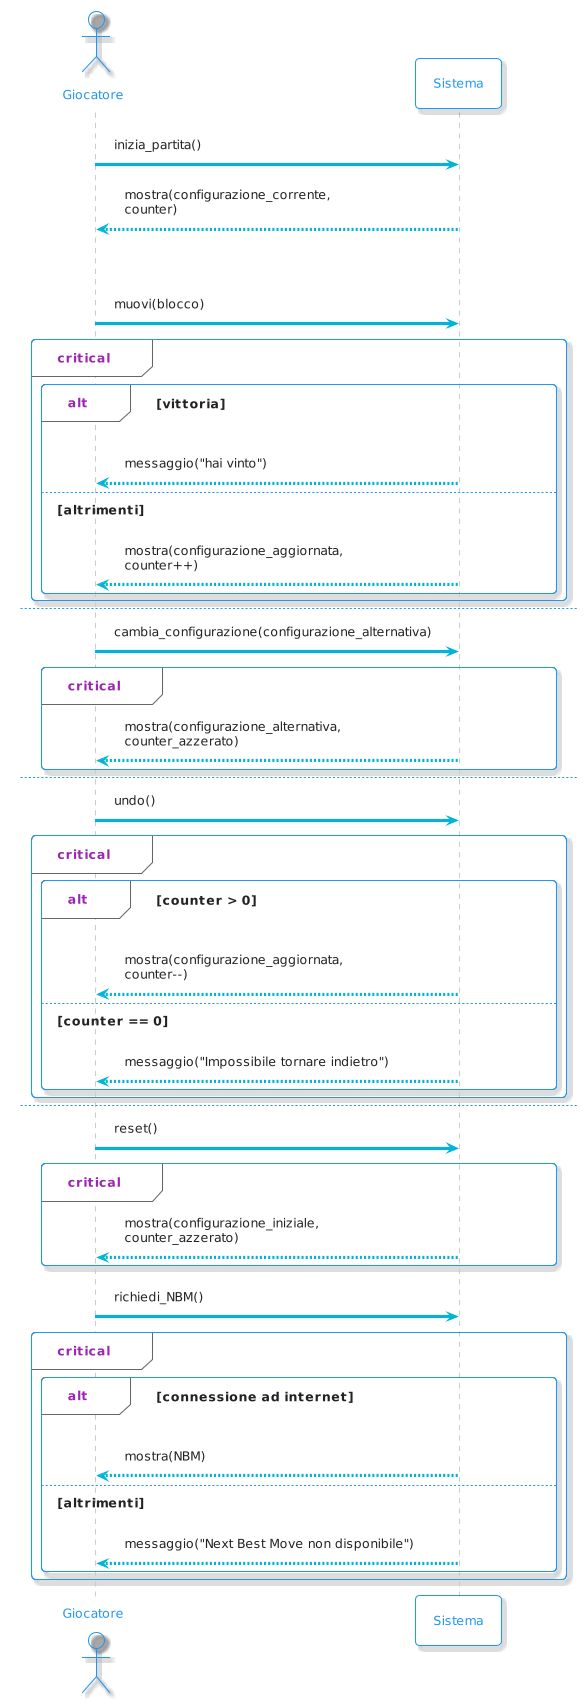

The diagram above was rendered by PlantUML. Its source (embedded in the PNG):
@startuml
!theme materia-outline

skinparam ArrowColor #00B4D8

actor Giocatore
participant Sistema

Giocatore -> Sistema: inizia_partita()
Sistema --> Giocatore: mostra(configurazione_corrente,\ncounter)

par
    Giocatore -> Sistema: muovi(blocco)
    
    critical 
      alt vittoria
        Sistema --> Giocatore: messaggio("hai vinto")

      else altrimenti
        Sistema --> Giocatore: mostra(configurazione_aggiornata,\ncounter++)
      end
    end
    
else 
    Giocatore -> Sistema: cambia_configurazione(configurazione_alternativa)
    
    critical 
      Sistema --> Giocatore: mostra(configurazione_alternativa,\ncounter_azzerato)
    end

else 
    Giocatore -> Sistema: undo()
    
    critical 
      alt counter > 0 
        Sistema --> Giocatore: mostra(configurazione_aggiornata,\ncounter--)
        
      else counter == 0
        Sistema --> Giocatore: messaggio("Impossibile tornare indietro")
      end
    end
    
else 
    Giocatore -> Sistema: reset()
    
    critical 
      Sistema --> Giocatore: mostra(configurazione_iniziale,\ncounter_azzerato)
    end

else 
    Giocatore -> Sistema: richiedi_NBM()
    
    critical 
      alt connessione ad internet
        Sistema --> Giocatore: mostra(NBM)
        
      else altrimenti
        Sistema --> Giocatore: messaggio("Next Best Move non disponibile")
    end
end
@enduml